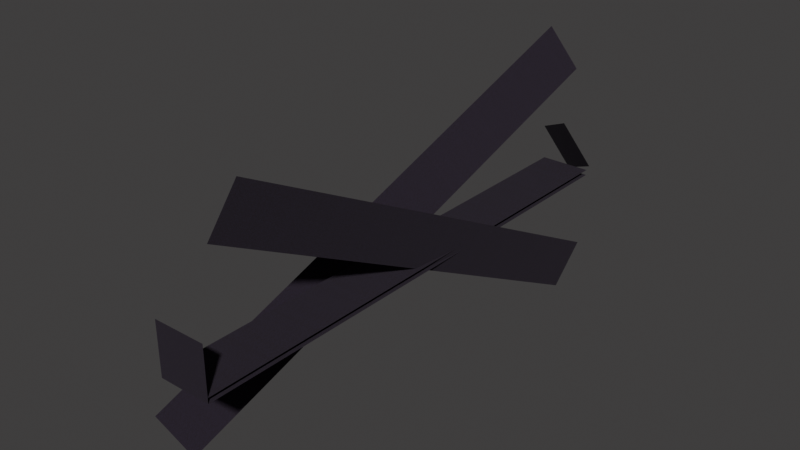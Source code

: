 # Source: level_1.blend  (saved by Blender 5.2.44; exported with 4.5.12 LTS)
import bpy
from mathutils import Matrix  # noqa: F401  (used for matrix-valued properties, if any)

bpy.ops.wm.read_factory_settings(use_empty=True)
scene = bpy.context.scene
scene.name = 'Scene'

# ---- collections
col_level = bpy.data.collections.new('Level'); scene.collection.children.link(col_level)
col_room = bpy.data.collections.new('Room'); col_level.children.link(col_room)

# ---- images (referenced by path relative to the original .blend; pixels are not part of the script)
import os
ASSET_DIR = os.environ.get("B2B_ASSET_DIR", "")  # directory of the original .blend (textures are referenced by path, not embedded)
HERE = os.path.dirname(os.path.abspath(__file__))  # packed textures are extracted next to this script under _unpacked/

def load_image(name, relpath, width, height, colorspace="sRGB"):
    """Load a texture the original file referenced (path relative to the .blend, or extracted next to this script)."""
    p = next((c for c in (os.path.join(HERE, relpath), os.path.join(ASSET_DIR, relpath)) if relpath and os.path.exists(c)), "")
    if p:
        img = bpy.data.images.load(p, check_existing=True)
        img.name = name
    else:  # same state as the original file: an image datablock whose file is absent (Cycles renders it pink)
        img = bpy.data.images.new(name, width, height)
        img.source = "FILE"
        img.filepath = "//" + (relpath or name)
    img.colorspace_settings.name = colorspace
    return img
img_brick_001 = load_image('brick.001', '_unpacked/brick.c7ced766.png', 1024, 1024, 'sRGB')

# ---- materials (node trees are filled in below, after node groups)
mat_material_003 = bpy.data.materials.new('Material.003')
mat_material_003.use_backface_culling = True
mat_material_003.use_backface_culling_shadow = True

# ---- material node trees
mat_material_003.use_nodes = True; mat_material_003.node_tree.nodes.clear()
_N = mat_material_003.node_tree.nodes; _L = mat_material_003.node_tree.links
n0 = _N.new('ShaderNodeBsdfPrincipled'); n0.name = 'Principled BSDF'; n0.location = (-241, 113)
n0.inputs[2].default_value = 1.0
n1 = _N.new('ShaderNodeOutputMaterial'); n1.name = 'Material Output'; n1.location = (159, 113)
n2 = _N.new('ShaderNodeTexBrick'); n2.name = 'Brick Texture'; n2.location = (-490, -87)
n2.width = 165
n2.offset = 0.4931
n2.inputs[1].default_value = (0.8, 0.05193, 0.008418, 1.0)
n2.inputs[2].default_value = (0.1083, 0.02911, 0.03094, 1.0)
n2.inputs[3].default_value = (0.01283, 0.01019, 0.00984, 1.0)
n2.inputs[4].default_value = 33.0
n2.inputs[5].default_value = 0.005
n3 = _N.new('ShaderNodeTexImage'); n3.name = 'Image Texture'; n3.location = (-777, 84)
n3.image = img_brick_001
n4 = _N.new('ShaderNodeUVMap'); n4.name = 'UV Map'; n4.location = (-968, 36)
_L.new(n0.outputs[0], n1.inputs[0])
_L.new(n4.outputs[0], n3.inputs[0])
_L.new(n4.outputs[0], n2.inputs[0])
_L.new(n3.outputs[0], n0.inputs[0])
n1.is_active_output = True

# ---- world
world_world = bpy.data.worlds.new('World'); scene.world = world_world
world_world.use_nodes = True; world_world.node_tree.nodes.clear()
_N = world_world.node_tree.nodes; _L = world_world.node_tree.links
n0 = _N.new('ShaderNodeOutputWorld'); n0.name = 'World Output'; n0.location = (200, 100)
n1 = _N.new('ShaderNodeBackground'); n1.name = 'Background'; n1.location = (-200, 100)
n1.inputs[0].default_value = (0.05745, 0.05519, 0.05519, 1.0)
_L.new(n1.outputs[0], n0.inputs[0])
n0.is_active_output = True
world_world.color = (0.05088, 0.05088, 0.05088)
world_world.sun_shadow_jitter_overblur = 0.0

# ---- meshes
me_plane = bpy.data.meshes.new('Plane')
me_plane.from_pydata([(26.84, 268.4, 0.0), (-26.84, 268.4, 0.0), (26.84, -268.4, 0.0), (-26.84, -268.4, 0.0)], [], [(0, 1, 3, 2)])
_uv = me_plane.uv_layers.new(name='UVMap')
_uv.uv.foreach_set('vector', [7.582e-05, 7.582e-05, 10.0, 7.582e-05, 10.0, 10.0, 7.582e-05, 10.0])
me_plane.materials.append(mat_material_003)
me_plane.update()
me_plane_001 = bpy.data.meshes.new('Plane.001')
me_plane_001.from_pydata([(53.67, 53.67, 0.0), (-53.67, 53.67, 0.0), (53.67, -53.67, 0.0), (-53.67, -53.67, 0.0)], [], [(0, 1, 3, 2)])
_uv = me_plane_001.uv_layers.new(name='UVMap')
_uv.uv.foreach_set('vector', [7.582e-05, 7.582e-05, 10.0, 7.582e-05, 10.0, 10.0, 7.582e-05, 10.0])
me_plane_001.materials.append(mat_material_003)
me_plane_001.update()
me_plane_003 = bpy.data.meshes.new('Plane.003')
me_plane_003.from_pydata([(53.67, 53.67, 0.0), (-53.67, 53.67, 0.0), (53.67, -53.67, 0.0), (-53.67, -53.67, 0.0)], [], [(0, 1, 3, 2)])
_uv = me_plane_003.uv_layers.new(name='UVMap')
_uv.uv.foreach_set('vector', [7.582e-05, 7.582e-05, 10.0, 7.582e-05, 10.0, 10.0, 7.582e-05, 10.0])
me_plane_003.materials.append(mat_material_003)
me_plane_003.update()
me_plane_004 = bpy.data.meshes.new('Plane.004')
me_plane_004.from_pydata([(26.84, 268.4, 0.0), (-26.84, 268.4, 0.0), (26.84, -268.4, 0.0), (-26.84, -268.4, 0.0)], [], [(0, 1, 3, 2)])
_uv = me_plane_004.uv_layers.new(name='UVMap')
_uv.uv.foreach_set('vector', [7.582e-05, 7.582e-05, 10.0, 7.582e-05, 10.0, 10.0, 7.582e-05, 10.0])
me_plane_004.materials.append(mat_material_003)
me_plane_004.update()
me_plane_005 = bpy.data.meshes.new('Plane.005')
me_plane_005.from_pydata([(268.4, 26.84, 0.0), (-268.4, 26.84, 0.0), (268.4, -26.84, 0.0), (-268.4, -26.84, 0.0)], [], [(0, 1, 3, 2)])
_uv = me_plane_005.uv_layers.new(name='UVMap')
_uv.uv.foreach_set('vector', [7.582e-05, 7.582e-05, 10.0, 7.582e-05, 10.0, 10.0, 7.582e-05, 10.0])
me_plane_005.materials.append(mat_material_003)
me_plane_005.update()
me_plane_007 = bpy.data.meshes.new('Plane.007')
me_plane_007.from_pydata([(268.4, 26.84, 0.0), (-268.4, 26.84, 0.0), (268.4, -26.84, 0.0), (-268.4, -26.84, 0.0)], [], [(0, 1, 3, 2)])
_uv = me_plane_007.uv_layers.new(name='UVMap')
_uv.uv.foreach_set('vector', [7.582e-05, 7.582e-05, 10.0, 7.582e-05, 10.0, 10.0, 7.582e-05, 10.0])
me_plane_007.materials.append(mat_material_003)
me_plane_007.update()

# ---- objects
ob_playerspawner = bpy.data.objects.new('PlayerSpawner', None)
ob_floor = bpy.data.objects.new('Floor', me_plane)
ob_plane_001 = bpy.data.objects.new('Plane.001', me_plane_001)
ob_plane_002 = bpy.data.objects.new('Plane.002', me_plane_003)
ob_plane_003 = bpy.data.objects.new('Plane.003', me_plane_004)
ob_plane_004 = bpy.data.objects.new('Plane.004', me_plane_005)
ob_plane_005 = bpy.data.objects.new('Plane.005', me_plane_007)

# ---- transforms, parenting, visibility, modifiers, constraints
ob_playerspawner.location = (0.0, 0.0, 1.922)
ob_floor.location = (-0.03195, -0.007011, -0.277)
ob_plane_001.location = (-0.03195, 268.3, 26.55)
ob_plane_001.rotation_euler = (2.02, -0.4212, -0.5882)
ob_plane_001.scale = (0.5, 0.5, 5.0)
ob_plane_002.location = (-0.03195, -268.3, 26.55)
ob_plane_002.rotation_euler = (1.571, -0.0, 3.142)
ob_plane_002.scale = (0.5, 0.5, 5.0)
ob_plane_003.location = (-0.03195, -0.007011, 5.393)
ob_plane_003.rotation_euler = (3.142, -0.0, 0.0)
ob_plane_004.location = (-26.81, 0.0005929, 26.55)
ob_plane_004.rotation_euler = (1.232, -0.4595, 1.431)
ob_plane_005.location = (26.68, 0.0006163, 26.55)
ob_plane_005.rotation_euler = (1.406, -0.4758, 4.704)

# ---- collection membership
col_level.objects.link(ob_playerspawner)
col_room.objects.link(ob_floor)
col_room.objects.link(ob_plane_001)
col_room.objects.link(ob_plane_002)
col_room.objects.link(ob_plane_003)
col_room.objects.link(ob_plane_004)
col_room.objects.link(ob_plane_005)

# ---- scene / render settings (as saved in the file)
scene.frame_start = 0; scene.frame_end = 0; scene.frame_set(0)
scene.render.engine = 'CYCLES'
scene.render.bake_bias = 0.0
scene.render.bake_samples = 0
scene.cycles.sampling_pattern = 'TABULATED_SOBOL'
scene.eevee.use_volume_custom_range = False
scene.eevee.fast_gi_thickness_far = 0.0
bpy.context.view_layer.update()

# ---- added for rendering (the .blend has no active camera and no usable light): camera, sun
cam_auto = bpy.data.cameras.new('AutoCamera')
cam_auto.lens = 50.0
cam_auto.sensor_width = 36.0
cam_auto.clip_end = 10326.5
ob_auto_camera = bpy.data.objects.new('AutoCamera', cam_auto)
scene.collection.objects.link(ob_auto_camera)
ob_auto_camera.location = (570.556, -697.206, 497.283)
ob_auto_camera.rotation_euler = (1.09748, -7.21219e-08, 0.694738)
scene.camera = ob_auto_camera
light_auto_sun = bpy.data.lights.new('AutoSun', 'SUN')
light_auto_sun.energy = 3.0
light_auto_sun.angle = 0.0523599
ob_auto_sun = bpy.data.objects.new('AutoSun', light_auto_sun)
scene.collection.objects.link(ob_auto_sun)
ob_auto_sun.rotation_euler = (0.872665, 0.174533, 0.523599)
bpy.context.view_layer.update()
